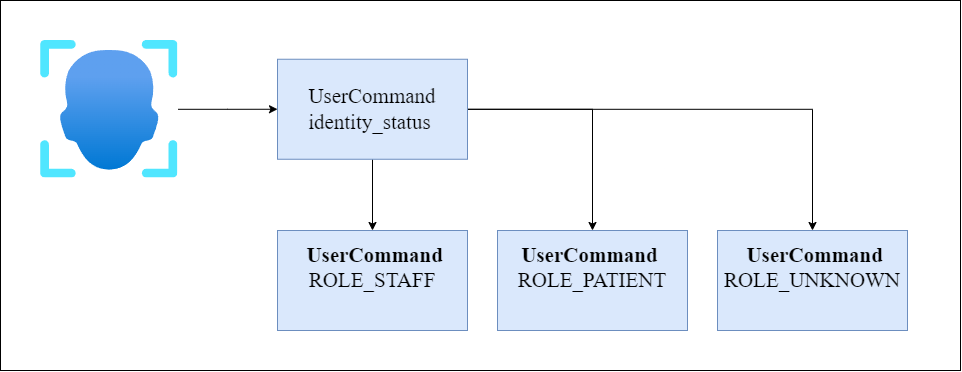

The diagram above was exported from draw.io. Its source (the exported page's mxGraphModel, read from the mxfile embedded in the PNG):
<mxGraphModel dx="3313" dy="1826" grid="1" gridSize="10" guides="1" tooltips="1" connect="1" arrows="1" fold="1" page="1" pageScale="1" pageWidth="960" pageHeight="370" math="0" shadow="0">
  <root>
    <mxCell id="0" />
    <mxCell id="1" parent="0" />
    <mxCell id="iRDBSDcVYhoghS47dwfY-60" parent="1" style="rounded=0;whiteSpace=wrap;html=1;movable=1;resizable=1;rotatable=1;deletable=1;editable=1;locked=0;connectable=1;" value="" vertex="1">
      <mxGeometry height="370" width="960" as="geometry" />
    </mxCell>
    <mxCell id="iRDBSDcVYhoghS47dwfY-100" edge="1" parent="1" source="iRDBSDcVYhoghS47dwfY-101" style="edgeStyle=orthogonalEdgeStyle;rounded=0;orthogonalLoop=1;jettySize=auto;html=1;entryX=0;entryY=0.5;entryDx=0;entryDy=0;defaultLabelBackgroundColor=page;labelPadding=0 4;" target="iRDBSDcVYhoghS47dwfY-105">
      <mxGeometry relative="1" x="-0.1632" as="geometry">
        <mxPoint x="277" y="108.75" as="targetPoint" />
      </mxGeometry>
    </mxCell>
    <mxCell id="iRDBSDcVYhoghS47dwfY-101" parent="1" style="image;aspect=fixed;html=1;align=center;fontSize=12;image=img/lib/azure2/ai_machine_learning/Face_APIs.svg;points=[[0.5,0,0],[0.5,1,0],[0,0.5,0],[1,0.5,0],[0.987,0.005,0],[0.992,0.99,0],[0.013,0.995,0],[0.013,0.005,0]];labelPerimeter=1;" value="" vertex="1">
      <mxGeometry height="137.5" width="137.5" x="40" y="40" as="geometry" />
    </mxCell>
    <mxCell id="iRDBSDcVYhoghS47dwfY-102" edge="1" parent="1" source="iRDBSDcVYhoghS47dwfY-105" style="edgeStyle=orthogonalEdgeStyle;rounded=0;orthogonalLoop=1;jettySize=auto;html=1;entryX=0.5;entryY=0;entryDx=0;entryDy=0;defaultLabelBackgroundColor=page;labelPadding=0 4;" target="iRDBSDcVYhoghS47dwfY-106">
      <mxGeometry relative="1" as="geometry" />
    </mxCell>
    <mxCell id="iRDBSDcVYhoghS47dwfY-103" edge="1" parent="1" source="iRDBSDcVYhoghS47dwfY-105" style="edgeStyle=orthogonalEdgeStyle;rounded=0;orthogonalLoop=1;jettySize=auto;html=1;entryX=0.5;entryY=0;entryDx=0;entryDy=0;defaultLabelBackgroundColor=page;labelPadding=0 4;" target="iRDBSDcVYhoghS47dwfY-107">
      <mxGeometry relative="1" as="geometry" />
    </mxCell>
    <mxCell id="iRDBSDcVYhoghS47dwfY-104" edge="1" parent="1" source="iRDBSDcVYhoghS47dwfY-105" style="edgeStyle=orthogonalEdgeStyle;rounded=0;orthogonalLoop=1;jettySize=auto;html=1;entryX=0.5;entryY=0;entryDx=0;entryDy=0;defaultLabelBackgroundColor=page;labelPadding=0 4;" target="iRDBSDcVYhoghS47dwfY-108">
      <mxGeometry relative="1" as="geometry" />
    </mxCell>
    <mxCell id="iRDBSDcVYhoghS47dwfY-105" parent="1" style="rounded=0;whiteSpace=wrap;html=1;fillColor=#dae8fc;strokeColor=#6c8ebf;fontFamily=Times New Roman;fontSize=21;" value="&lt;div&gt;&lt;span style=&quot;background-color: transparent; color: light-dark(#000000, var(--ge-light-color, #ffffff));&quot;&gt;UserCommand&lt;/span&gt;&lt;/div&gt;&lt;div&gt;identity_status&amp;nbsp;&lt;span style=&quot;background-color: transparent; color: light-dark(#000000, var(--ge-light-color, #ffffff));&quot;&gt;&lt;/span&gt;&lt;/div&gt;" vertex="1">
      <mxGeometry height="100" width="190" x="277" y="58.75" as="geometry" />
    </mxCell>
    <mxCell id="iRDBSDcVYhoghS47dwfY-106" parent="1" style="rounded=0;whiteSpace=wrap;html=1;fillColor=#dae8fc;strokeColor=#6c8ebf;fontFamily=Times New Roman;fontSize=21;" value="&lt;div&gt;&amp;nbsp;&lt;span style=&quot;background-color: transparent; color: light-dark(#000000, var(--ge-light-color, #ffffff));&quot;&gt;&lt;b&gt;UserCommand&lt;/b&gt;&lt;/span&gt;&lt;/div&gt;&lt;div&gt;ROLE_STAFF&lt;/div&gt;&lt;div&gt;&lt;br&gt;&lt;/div&gt;" vertex="1">
      <mxGeometry height="100" width="190" x="277" y="230" as="geometry" />
    </mxCell>
    <mxCell id="iRDBSDcVYhoghS47dwfY-107" parent="1" style="rounded=0;whiteSpace=wrap;html=1;fillColor=#dae8fc;strokeColor=#6c8ebf;fontFamily=Times New Roman;fontSize=21;" value="&lt;div&gt;&lt;b&gt;&lt;span style=&quot;background-color: transparent; color: light-dark(#000000, var(--ge-light-color, #ffffff));&quot;&gt;UserCommand&lt;/span&gt;&amp;nbsp;&lt;/b&gt;&lt;/div&gt;&lt;div&gt;ROLE_PATIENT              &lt;/div&gt;&lt;div&gt;&lt;br&gt;&lt;/div&gt;" vertex="1">
      <mxGeometry height="100" width="190" x="497" y="230" as="geometry" />
    </mxCell>
    <mxCell id="iRDBSDcVYhoghS47dwfY-108" parent="1" style="rounded=0;whiteSpace=wrap;html=1;fillColor=#dae8fc;strokeColor=#6c8ebf;fontFamily=Times New Roman;fontSize=21;" value="&lt;div&gt;&amp;nbsp;&lt;span style=&quot;background-color: transparent; color: light-dark(#000000, var(--ge-light-color, #ffffff));&quot;&gt;&lt;b&gt;UserCommand&lt;/b&gt;&lt;/span&gt;&lt;/div&gt;&lt;div&gt;ROLE_UNKNOWN&lt;/div&gt;&lt;div&gt;&lt;br&gt;&lt;/div&gt;" vertex="1">
      <mxGeometry height="100" width="190" x="717" y="230" as="geometry" />
    </mxCell>
  </root>
</mxGraphModel>